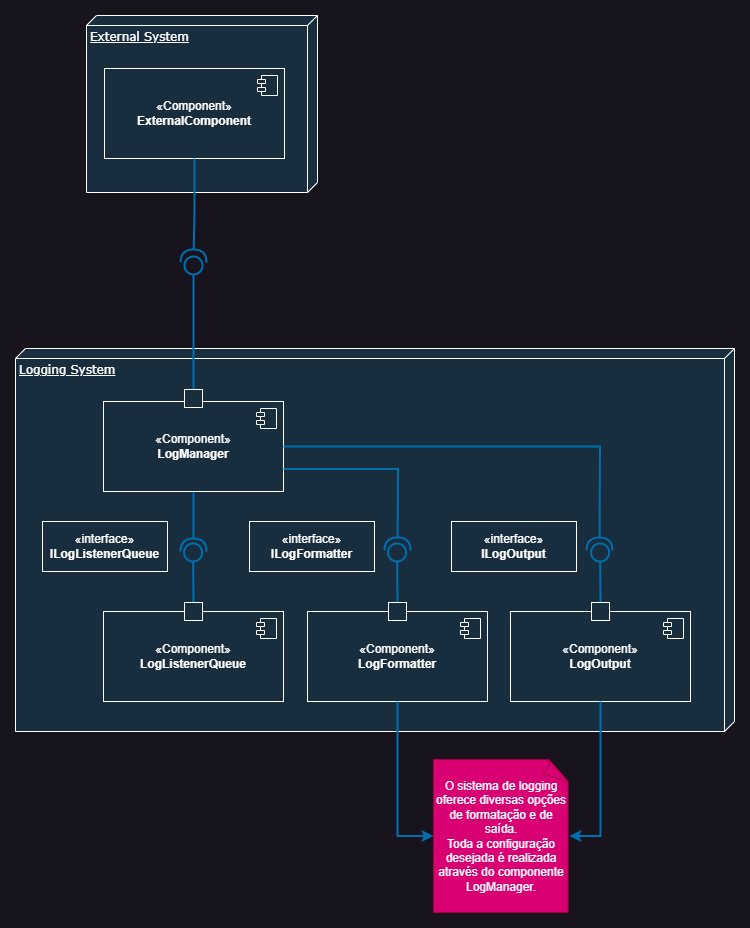

The diagram above was exported from draw.io. Its source (the exported page's mxGraphModel, read from the mxfile embedded in the PNG):
<mxGraphModel dx="795" dy="1097" grid="0" gridSize="10" guides="1" tooltips="1" connect="1" arrows="1" fold="1" page="0" pageScale="1" pageWidth="1100" pageHeight="850" background="none" math="0" shadow="0">
  <root>
    <mxCell id="0" />
    <mxCell id="1" parent="0" />
    <mxCell id="39150e848f15840c-1" value="&lt;div&gt;Logging System&lt;/div&gt;&lt;div&gt;&lt;br&gt;&lt;/div&gt;" style="verticalAlign=top;align=left;spacingTop=8;spacingLeft=2;spacingRight=12;shape=cube;size=10;direction=south;fontStyle=4;html=1;rounded=0;shadow=0;comic=0;labelBackgroundColor=none;strokeWidth=1;fontFamily=Verdana;fontSize=12;fillColor=#182E3E;strokeColor=#FFFFFF;fontColor=#FFFFFF;" parent="1" vertex="1">
      <mxGeometry x="505" y="-11" width="719" height="383" as="geometry" />
    </mxCell>
    <mxCell id="5mlIK0q04IIqZoyp-IkW-53" style="edgeStyle=orthogonalEdgeStyle;rounded=0;orthogonalLoop=1;jettySize=auto;html=1;strokeColor=#006EAF;endArrow=halfCircle;endFill=0;jumpSize=6;endSize=10;fillColor=#1ba1e2;strokeWidth=2;" parent="1" source="5mlIK0q04IIqZoyp-IkW-11" edge="1">
      <mxGeometry relative="1" as="geometry">
        <mxPoint x="683" y="192" as="targetPoint" />
      </mxGeometry>
    </mxCell>
    <mxCell id="5mlIK0q04IIqZoyp-IkW-11" value="«Component»&lt;br&gt;&lt;b&gt;LogManager&lt;/b&gt;" style="html=1;dropTarget=0;whiteSpace=wrap;labelBackgroundColor=none;fillColor=#182E3E;strokeColor=#FFFFFF;fontColor=#FFFFFF;" parent="1" vertex="1">
      <mxGeometry x="593" y="42" width="180" height="90" as="geometry" />
    </mxCell>
    <mxCell id="5mlIK0q04IIqZoyp-IkW-12" value="" style="shape=module;jettyWidth=8;jettyHeight=4;labelBackgroundColor=none;fillColor=#182E3E;strokeColor=#FFFFFF;fontColor=#FFFFFF;" parent="5mlIK0q04IIqZoyp-IkW-11" vertex="1">
      <mxGeometry x="1" width="20" height="20" relative="1" as="geometry">
        <mxPoint x="-27" y="7" as="offset" />
      </mxGeometry>
    </mxCell>
    <mxCell id="5mlIK0q04IIqZoyp-IkW-17" value="«Component»&lt;br&gt;&lt;b&gt;LogListenerQueue&lt;/b&gt;" style="html=1;dropTarget=0;whiteSpace=wrap;labelBackgroundColor=none;fillColor=#182E3E;strokeColor=#FFFFFF;fontColor=#FFFFFF;" parent="1" vertex="1">
      <mxGeometry x="593" y="252" width="180" height="90" as="geometry" />
    </mxCell>
    <mxCell id="5mlIK0q04IIqZoyp-IkW-18" value="" style="shape=module;jettyWidth=8;jettyHeight=4;labelBackgroundColor=none;fillColor=#182E3E;strokeColor=#FFFFFF;fontColor=#FFFFFF;" parent="5mlIK0q04IIqZoyp-IkW-17" vertex="1">
      <mxGeometry x="1" width="20" height="20" relative="1" as="geometry">
        <mxPoint x="-27" y="7" as="offset" />
      </mxGeometry>
    </mxCell>
    <mxCell id="5mlIK0q04IIqZoyp-IkW-50" style="edgeStyle=orthogonalEdgeStyle;rounded=0;orthogonalLoop=1;jettySize=auto;html=1;strokeColor=#006EAF;endArrow=circle;endFill=0;strokeWidth=2;fillColor=#1ba1e2;endSize=7;" parent="1" source="5mlIK0q04IIqZoyp-IkW-30" edge="1">
      <mxGeometry relative="1" as="geometry">
        <mxPoint x="683" y="-105" as="targetPoint" />
      </mxGeometry>
    </mxCell>
    <mxCell id="5mlIK0q04IIqZoyp-IkW-30" value="" style="html=1;rounded=0;strokeColor=#FFFFFF;fontColor=#FFFFFF;fillColor=#182E3E;" parent="1" vertex="1">
      <mxGeometry x="674" y="30" width="18" height="18" as="geometry" />
    </mxCell>
    <mxCell id="5mlIK0q04IIqZoyp-IkW-52" value="" style="edgeStyle=orthogonalEdgeStyle;rounded=0;orthogonalLoop=1;jettySize=auto;html=1;strokeColor=#006EAF;endArrow=circle;endFill=0;endSize=7;startSize=6;jumpSize=6;exitX=0.5;exitY=0;exitDx=0;exitDy=0;fillColor=#1ba1e2;strokeWidth=2;" parent="1" source="5mlIK0q04IIqZoyp-IkW-51" edge="1">
      <mxGeometry relative="1" as="geometry">
        <mxPoint x="683.509708737864" y="241" as="sourcePoint" />
        <mxPoint x="682.5" y="182" as="targetPoint" />
      </mxGeometry>
    </mxCell>
    <mxCell id="5mlIK0q04IIqZoyp-IkW-51" value="" style="html=1;rounded=0;strokeColor=#FFFFFF;fontColor=#FFFFFF;fillColor=#182E3E;" parent="1" vertex="1">
      <mxGeometry x="674" y="243" width="18" height="18" as="geometry" />
    </mxCell>
    <mxCell id="5mlIK0q04IIqZoyp-IkW-55" value="«Component»&lt;br&gt;&lt;b&gt;LogFormatter&lt;/b&gt;" style="html=1;dropTarget=0;whiteSpace=wrap;labelBackgroundColor=none;fillColor=#182E3E;strokeColor=#FFFFFF;fontColor=#FFFFFF;" parent="1" vertex="1">
      <mxGeometry x="797" y="252" width="180" height="90" as="geometry" />
    </mxCell>
    <mxCell id="5mlIK0q04IIqZoyp-IkW-56" value="" style="shape=module;jettyWidth=8;jettyHeight=4;labelBackgroundColor=none;fillColor=#182E3E;strokeColor=#FFFFFF;fontColor=#FFFFFF;" parent="5mlIK0q04IIqZoyp-IkW-55" vertex="1">
      <mxGeometry x="1" width="20" height="20" relative="1" as="geometry">
        <mxPoint x="-27" y="7" as="offset" />
      </mxGeometry>
    </mxCell>
    <mxCell id="5mlIK0q04IIqZoyp-IkW-57" value="«Component»&lt;br&gt;&lt;b&gt;LogOutput&lt;/b&gt;" style="html=1;dropTarget=0;whiteSpace=wrap;labelBackgroundColor=none;fillColor=#182E3E;strokeColor=#FFFFFF;fontColor=#FFFFFF;" parent="1" vertex="1">
      <mxGeometry x="1000" y="252" width="180" height="90" as="geometry" />
    </mxCell>
    <mxCell id="5mlIK0q04IIqZoyp-IkW-58" value="" style="shape=module;jettyWidth=8;jettyHeight=4;labelBackgroundColor=none;fillColor=#182E3E;strokeColor=#FFFFFF;fontColor=#FFFFFF;" parent="5mlIK0q04IIqZoyp-IkW-57" vertex="1">
      <mxGeometry x="1" width="20" height="20" relative="1" as="geometry">
        <mxPoint x="-27" y="7" as="offset" />
      </mxGeometry>
    </mxCell>
    <mxCell id="5mlIK0q04IIqZoyp-IkW-59" value="" style="edgeStyle=orthogonalEdgeStyle;rounded=0;orthogonalLoop=1;jettySize=auto;html=1;strokeColor=#006EAF;endArrow=circle;endFill=0;endSize=7;startSize=6;jumpSize=6;exitX=0.5;exitY=0;exitDx=0;exitDy=0;fillColor=#1ba1e2;strokeWidth=2;" parent="1" source="5mlIK0q04IIqZoyp-IkW-60" edge="1">
      <mxGeometry relative="1" as="geometry">
        <mxPoint x="887.509708737864" y="241" as="sourcePoint" />
        <mxPoint x="886.5" y="182" as="targetPoint" />
      </mxGeometry>
    </mxCell>
    <mxCell id="5mlIK0q04IIqZoyp-IkW-60" value="" style="html=1;rounded=0;strokeColor=#FFFFFF;fontColor=#FFFFFF;fillColor=#182E3E;" parent="1" vertex="1">
      <mxGeometry x="878" y="243" width="18" height="18" as="geometry" />
    </mxCell>
    <mxCell id="5mlIK0q04IIqZoyp-IkW-61" value="" style="edgeStyle=orthogonalEdgeStyle;rounded=0;orthogonalLoop=1;jettySize=auto;html=1;strokeColor=#006EAF;endArrow=circle;endFill=0;endSize=7;startSize=6;jumpSize=6;exitX=0.5;exitY=0;exitDx=0;exitDy=0;fillColor=#1ba1e2;strokeWidth=2;" parent="1" source="5mlIK0q04IIqZoyp-IkW-62" edge="1">
      <mxGeometry relative="1" as="geometry">
        <mxPoint x="1090.509708737864" y="241" as="sourcePoint" />
        <mxPoint x="1089.5" y="182" as="targetPoint" />
      </mxGeometry>
    </mxCell>
    <mxCell id="5mlIK0q04IIqZoyp-IkW-62" value="" style="html=1;rounded=0;strokeColor=#FFFFFF;fontColor=#FFFFFF;fillColor=#182E3E;" parent="1" vertex="1">
      <mxGeometry x="1081" y="243" width="18" height="18" as="geometry" />
    </mxCell>
    <mxCell id="5mlIK0q04IIqZoyp-IkW-63" style="edgeStyle=orthogonalEdgeStyle;rounded=0;orthogonalLoop=1;jettySize=auto;html=1;strokeColor=#006EAF;endArrow=halfCircle;endFill=0;jumpSize=6;endSize=10;exitX=1;exitY=0.75;exitDx=0;exitDy=0;fillColor=#1ba1e2;strokeWidth=2;" parent="1" source="5mlIK0q04IIqZoyp-IkW-11" edge="1">
      <mxGeometry relative="1" as="geometry">
        <mxPoint x="887" y="191" as="targetPoint" />
        <mxPoint x="887" y="131" as="sourcePoint" />
      </mxGeometry>
    </mxCell>
    <mxCell id="5mlIK0q04IIqZoyp-IkW-64" style="edgeStyle=orthogonalEdgeStyle;rounded=0;orthogonalLoop=1;jettySize=auto;html=1;strokeColor=#006EAF;endArrow=halfCircle;endFill=0;jumpSize=6;endSize=10;exitX=1;exitY=0.5;exitDx=0;exitDy=0;fillColor=#1ba1e2;strokeWidth=2;" parent="1" source="5mlIK0q04IIqZoyp-IkW-11" edge="1">
      <mxGeometry relative="1" as="geometry">
        <mxPoint x="1089" y="191" as="targetPoint" />
        <mxPoint x="783" y="120" as="sourcePoint" />
      </mxGeometry>
    </mxCell>
    <mxCell id="5mlIK0q04IIqZoyp-IkW-65" value="«interface»&lt;br&gt;&lt;b&gt;ILogListenerQueue&lt;/b&gt;" style="html=1;whiteSpace=wrap;strokeColor=#FFFFFF;fontColor=#FFFFFF;fillColor=#182E3E;" parent="1" vertex="1">
      <mxGeometry x="532" y="162" width="125" height="50" as="geometry" />
    </mxCell>
    <mxCell id="5mlIK0q04IIqZoyp-IkW-66" value="«interface»&lt;br&gt;&lt;b&gt;ILogFormatter&lt;/b&gt;" style="html=1;whiteSpace=wrap;strokeColor=#FFFFFF;fontColor=#FFFFFF;fillColor=#182E3E;" parent="1" vertex="1">
      <mxGeometry x="739" y="162" width="125" height="50" as="geometry" />
    </mxCell>
    <mxCell id="5mlIK0q04IIqZoyp-IkW-67" value="«interface»&lt;br&gt;&lt;b&gt;ILogOutput&lt;/b&gt;" style="html=1;whiteSpace=wrap;strokeColor=#FFFFFF;fontColor=#FFFFFF;fillColor=#182E3E;" parent="1" vertex="1">
      <mxGeometry x="941" y="162" width="125" height="50" as="geometry" />
    </mxCell>
    <mxCell id="5mlIK0q04IIqZoyp-IkW-70" value="O sistema de logging oferece diversas opções de formatação e de saída.&lt;br&gt;Toda a configuração desejada é realizada através do componente LogManager." style="whiteSpace=wrap;html=1;shape=mxgraph.basic.document;fillColor=#d80073;fontColor=#ffffff;strokeColor=#A50040;" parent="1" vertex="1">
      <mxGeometry x="923" y="400" width="136" height="153" as="geometry" />
    </mxCell>
    <mxCell id="5mlIK0q04IIqZoyp-IkW-71" style="edgeStyle=orthogonalEdgeStyle;rounded=0;orthogonalLoop=1;jettySize=auto;html=1;entryX=0;entryY=0.5;entryDx=0;entryDy=0;entryPerimeter=0;strokeColor=#006EAF;endSize=6;strokeWidth=2;fillColor=#1ba1e2;" parent="1" source="5mlIK0q04IIqZoyp-IkW-55" target="5mlIK0q04IIqZoyp-IkW-70" edge="1">
      <mxGeometry relative="1" as="geometry" />
    </mxCell>
    <mxCell id="5mlIK0q04IIqZoyp-IkW-72" style="edgeStyle=orthogonalEdgeStyle;rounded=0;orthogonalLoop=1;jettySize=auto;html=1;entryX=1;entryY=0.5;entryDx=0;entryDy=0;entryPerimeter=0;strokeColor=#006EAF;endSize=6;strokeWidth=2;fillColor=#1ba1e2;" parent="1" source="5mlIK0q04IIqZoyp-IkW-57" target="5mlIK0q04IIqZoyp-IkW-70" edge="1">
      <mxGeometry relative="1" as="geometry" />
    </mxCell>
    <mxCell id="oY1kNVGoNjfKi7nNYFgz-1" value="&lt;div&gt;External System&lt;/div&gt;" style="verticalAlign=top;align=left;spacingTop=8;spacingLeft=2;spacingRight=12;shape=cube;size=10;direction=south;fontStyle=4;html=1;rounded=0;shadow=0;comic=0;labelBackgroundColor=none;strokeWidth=1;fontFamily=Verdana;fontSize=12;fillColor=#182E3E;strokeColor=#FFFFFF;fontColor=#FFFFFF;" parent="1" vertex="1">
      <mxGeometry x="576" y="-344" width="231" height="177" as="geometry" />
    </mxCell>
    <mxCell id="oY1kNVGoNjfKi7nNYFgz-2" value="«Component»&lt;br&gt;&lt;b&gt;ExternalComponent&lt;/b&gt;" style="html=1;dropTarget=0;whiteSpace=wrap;labelBackgroundColor=none;fillColor=#182E3E;strokeColor=#FFFFFF;fontColor=#FFFFFF;" parent="1" vertex="1">
      <mxGeometry x="594" y="-291" width="180" height="90" as="geometry" />
    </mxCell>
    <mxCell id="oY1kNVGoNjfKi7nNYFgz-3" value="" style="shape=module;jettyWidth=8;jettyHeight=4;labelBackgroundColor=none;fillColor=#182E3E;strokeColor=#FFFFFF;fontColor=#FFFFFF;" parent="oY1kNVGoNjfKi7nNYFgz-2" vertex="1">
      <mxGeometry x="1" width="20" height="20" relative="1" as="geometry">
        <mxPoint x="-27" y="7" as="offset" />
      </mxGeometry>
    </mxCell>
    <mxCell id="oY1kNVGoNjfKi7nNYFgz-5" style="edgeStyle=orthogonalEdgeStyle;rounded=0;orthogonalLoop=1;jettySize=auto;html=1;strokeColor=#006EAF;endArrow=halfCircle;endFill=0;jumpSize=6;endSize=10;fillColor=#1ba1e2;exitX=0.5;exitY=1;exitDx=0;exitDy=0;strokeWidth=2;" parent="1" source="oY1kNVGoNjfKi7nNYFgz-2" edge="1">
      <mxGeometry relative="1" as="geometry">
        <mxPoint x="683" y="-97" as="targetPoint" />
        <mxPoint x="693" y="142" as="sourcePoint" />
      </mxGeometry>
    </mxCell>
    <mxCell id="oY1kNVGoNjfKi7nNYFgz-7" style="edgeStyle=orthogonalEdgeStyle;rounded=0;orthogonalLoop=1;jettySize=auto;html=1;exitX=0.5;exitY=1;exitDx=0;exitDy=0;" parent="1" edge="1">
      <mxGeometry relative="1" as="geometry">
        <mxPoint x="763.5" y="12" as="sourcePoint" />
        <mxPoint x="763.5" y="12" as="targetPoint" />
      </mxGeometry>
    </mxCell>
  </root>
</mxGraphModel>